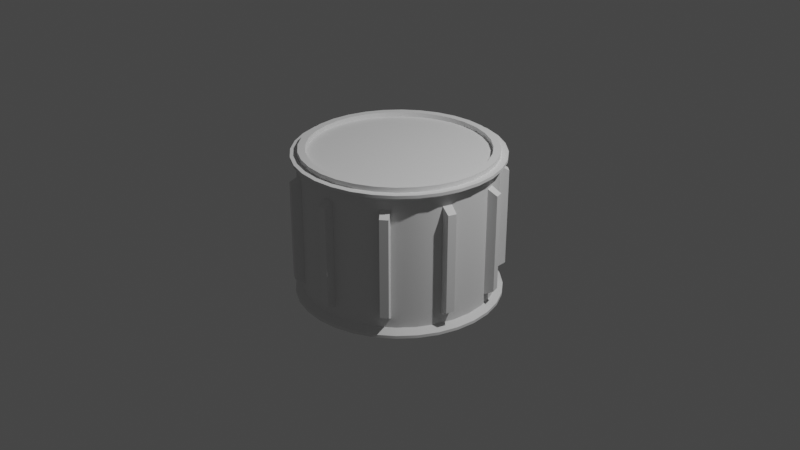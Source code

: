# Source: DDDA.blend  (saved by Blender 3.4.6; exported with 4.5.12 LTS)
import bpy
from mathutils import Matrix  # noqa: F401  (used for matrix-valued properties, if any)

bpy.ops.wm.read_factory_settings(use_empty=True)
scene = bpy.context.scene
scene.name = 'Scene'

# ---- collections
col_collection = bpy.data.collections.new('Collection'); scene.collection.children.link(col_collection)

# ---- node groups
ng_auto_smooth = bpy.data.node_groups.new('Auto Smooth', 'GeometryNodeTree')
_s = ng_auto_smooth.interface.new_socket(name='Geometry', in_out='OUTPUT', socket_type='NodeSocketGeometry')
_s = ng_auto_smooth.interface.new_socket(name='Geometry', in_out='INPUT', socket_type='NodeSocketGeometry')
_s = ng_auto_smooth.interface.new_socket(name='Angle', in_out='INPUT', socket_type='NodeSocketFloat')
_s.subtype = 'ANGLE'
_s.min_value = 0.0
_s.max_value = 3.142
ng_auto_smooth.is_modifier = True
_N = ng_auto_smooth.nodes; _L = ng_auto_smooth.links
n0 = _N.new('NodeGroupOutput'); n0.name = 'Group Output'; n0.location = (480, -100)
n1 = _N.new('NodeGroupInput'); n1.name = 'Group Input'; n1.location = (-420, -300)
n2 = _N.new('NodeGroupInput'); n2.name = 'Group Input.001'; n2.location = (-60, -100)
n3 = _N.new('GeometryNodeSetShadeSmooth'); n3.name = 'Set Shade Smooth'; n3.location = (120, -100)
n3.domain = 'EDGE'
n4 = _N.new('GeometryNodeSetShadeSmooth'); n4.name = 'Set Shade Smooth.001'; n4.location = (300, -100)
n5 = _N.new('GeometryNodeInputMeshEdgeAngle'); n5.name = 'Edge Angle'; n5.location = (-420, -220)
n6 = _N.new('GeometryNodeInputEdgeSmooth'); n6.name = 'Is Edge Smooth'; n6.location = (-60, -160)
n7 = _N.new('GeometryNodeInputShadeSmooth'); n7.name = 'Is Face Smooth'; n7.location = (-240, -340)
n8 = _N.new('FunctionNodeBooleanMath'); n8.name = 'Boolean Math'; n8.location = (-60, -220)
n9 = _N.new('FunctionNodeCompare'); n9.name = 'Compare'; n9.location = (-240, -180)
n9.operation = 'LESS_EQUAL'
_L.new(n5.outputs[0], n9.inputs[0])
_L.new(n4.outputs[0], n0.inputs[0])
_L.new(n1.outputs[1], n9.inputs[1])
_L.new(n9.outputs[0], n8.inputs[0])
_L.new(n7.outputs[0], n8.inputs[1])
_L.new(n2.outputs[0], n3.inputs[0])
_L.new(n6.outputs[0], n3.inputs[1])
_L.new(n3.outputs[0], n4.inputs[0])
_L.new(n8.outputs[0], n3.inputs[2])
n0.is_active_output = True

# ---- world
world_world = bpy.data.worlds.new('World'); scene.world = world_world
world_world.use_nodes = True; world_world.node_tree.nodes.clear()
_N = world_world.node_tree.nodes; _L = world_world.node_tree.links
n0 = _N.new('ShaderNodeOutputWorld'); n0.name = 'World Output'; n0.location = (300, 300)
n1 = _N.new('ShaderNodeBackground'); n1.name = 'Background'; n1.location = (10, 300)
n1.inputs[0].default_value = (0.05088, 0.05088, 0.05088, 1.0)
_L.new(n1.outputs[0], n0.inputs[0])
n0.is_active_output = True
world_world.color = (0.05088, 0.05088, 0.05088)
world_world.use_sun_shadow = False
world_world.sun_shadow_jitter_overblur = 0.0

# ---- cameras
cam_camera = bpy.data.cameras.new('Camera')
cam_camera.clip_end = 100.0
cam_camera.ortho_scale = 7.314

# ---- lights
light_light = bpy.data.lights.new('Light', 'POINT')
light_light.transmission_factor = 0.0
light_light.energy = 1000.0
light_light.shadow_soft_size = 0.1
light_light.shadow_maximum_resolution = 0.006
light_light.use_absolute_resolution = True

# ---- meshes
me_cylinder_006 = bpy.data.meshes.new('Cylinder.006')
me_cylinder_006.from_pydata([(5.642e-10, 0.9246, 0.75), (0.1804, 0.9069, 0.75), (0.3538, 0.8543, 0.75), (0.5137, 0.7688, 0.75), (0.6538, 0.6538, 0.75), (0.7688, 0.5137, 0.75), (0.8543, 0.3538, 0.75), (0.9069, 0.1804, 0.75), (0.9246, 0.0, 0.75), (-0.9246, 0.0, 0.75), (-0.9069, 0.1804, 0.75), (-0.8543, 0.3538, 0.75), (-0.7688, 0.5137, 0.75), (-0.6538, 0.6538, 0.75), (-0.5137, 0.7688, 0.75), (-0.3538, 0.8543, 0.75), (-0.1804, 0.9069, 0.75), (0.3827, 0.9239, 0.75), (0.5556, 0.8315, 0.75), (0.7071, 0.7071, 0.75), (0.8315, 0.5556, 0.75), (1.0, 0.0, 0.75), (-0.9808, 0.1951, 0.75), (-0.8446, 0.5523, 0.7504), (-0.7071, 0.7071, 0.75), (-0.5556, 0.8315, 0.75), (-0.3827, 0.9239, 0.75), (-0.1951, 0.9808, 0.75), (0.06098, 1.003, 0.57), (0.1358, 0.9953, 0.57), (-1.0, 0.0, 0.675), (-0.903, 0.4401, 0.57), (-0.8676, 0.5064, 0.57), (0.7071, 0.7071, 0.8), (0.9808, 0.1951, 0.8), (-1.0, 0.0, 0.8), (-0.3827, 0.9239, 0.8), (0.9069, 0.1804, 0.8), (-0.9246, 0.0, 0.8), (0.1951, 0.9808, 0.8), (0.8315, 0.5556, 0.8), (0.9239, 0.3827, 0.8), (1.0, 0.0, 0.8), (-0.7071, 0.7071, 0.8), (5.642e-10, 0.9246, 0.8), (0.5137, 0.7688, 0.8), (0.8543, 0.3538, 0.8), (0.9246, 0.0, 0.8), (-0.9069, 0.1804, 0.8), (-0.1804, 0.9069, 0.8), (0.0, 1.0, 0.8), (0.3827, 0.9239, 0.8), (0.5556, 0.8315, 0.8), (-0.9808, 0.1951, 0.8), (-0.9239, 0.3827, 0.8), (-0.8315, 0.5556, 0.8), (-0.5556, 0.8315, 0.8), (-0.1951, 0.9808, 0.8), (0.1804, 0.9069, 0.8), (0.3538, 0.8543, 0.8), (0.6538, 0.6538, 0.8), (0.7688, 0.5137, 0.8), (-0.8543, 0.3538, 0.8), (-0.7688, 0.5137, 0.8), (-0.6538, 0.6538, 0.8), (-0.5137, 0.7688, 0.8), (-0.3538, 0.8543, 0.8), (0.1951, 0.9808, 0.75), (0.0, 1.0, 0.75), (0.9239, 0.3827, 0.75), (0.9808, 0.1951, 0.75), (-1.0, 0.0, 0.75), (-0.9284, 0.3954, 0.7504), (1.0, 0.0, 0.675), (-0.9808, 0.1951, 0.675), (0.2097, 1.054, 0.7528), (-4.715e-10, 1.075, 0.7528), (-4.715e-10, 1.075, 0.7222), (0.4114, 0.9932, 0.7528), (0.5972, 0.8938, 0.7528), (0.7601, 0.7601, 0.7528), (0.8938, 0.5972, 0.7528), (0.9932, 0.4114, 0.7528), (1.054, 0.2097, 0.7528), (1.075, 0.0, 0.7528), (-1.075, 0.0, 0.7528), (-1.054, 0.2097, 0.7528), (-0.9792, 0.4164, 0.7524), (-0.8902, 0.5828, 0.7524), (-0.7601, 0.7601, 0.7528), (-0.5972, 0.8938, 0.7528), (-0.4114, 0.9932, 0.7528), (-0.2097, 1.054, 0.7528), (0.2097, 1.054, 0.7222), (0.4114, 0.9932, 0.7222), (0.5972, 0.8938, 0.7222), (0.7601, 0.7601, 0.7222), (0.8938, 0.5972, 0.7222), (0.9932, 0.4114, 0.7222), (1.054, 0.2097, 0.7222), (1.075, 0.0, 0.7222), (-1.075, 0.0, 0.7222), (-1.054, 0.2097, 0.7222), (-0.9932, 0.4114, 0.7222), (-0.8938, 0.5972, 0.7222), (-0.7601, 0.7601, 0.7222), (-0.5972, 0.8938, 0.7222), (-0.4114, 0.9932, 0.7222), (-0.2097, 1.054, 0.7222), (5.642e-10, 0.9246, -0.75), (0.1804, 0.9069, -0.75), (0.3538, 0.8543, -0.75), (0.5137, 0.7688, -0.75), (0.6538, 0.6538, -0.75), (0.7688, 0.5137, -0.75), (0.8543, 0.3538, -0.75), (0.9069, 0.1804, -0.75), (0.9246, 0.0, -0.75), (-0.9246, 0.0, -0.75), (-0.9069, 0.1804, -0.75), (-0.8543, 0.3538, -0.75), (-0.7688, 0.5137, -0.75), (-0.6538, 0.6538, -0.75), (-0.5137, 0.7688, -0.75), (-0.3538, 0.8543, -0.75), (-0.1804, 0.9069, -0.75), (0.3827, 0.9239, -0.75), (0.5556, 0.8315, -0.75), (0.7071, 0.7071, -0.75), (0.8315, 0.5556, -0.75), (1.0, 0.0, -0.75), (-0.9808, 0.1951, -0.75), (-0.8315, 0.5556, -0.75), (-0.7071, 0.7071, -0.75), (-0.5556, 0.8315, -0.75), (-0.3827, 0.9239, -0.75), (-0.1951, 0.9808, -0.75), (0.06098, 1.003, -0.57), (0.9497, 0.3274, -0.57), (-0.903, 0.4401, -0.57), (0.7071, 0.7071, -0.8), (0.9808, 0.1951, -0.8), (-1.0, 0.0, -0.8), (-0.3827, 0.9239, -0.8), (0.9069, 0.1804, -0.8), (-0.9246, 0.0, -0.8), (0.1951, 0.9808, -0.8), (0.8315, 0.5556, -0.8), (0.9239, 0.3827, -0.8), (1.0, 0.0, -0.8), (-0.7071, 0.7071, -0.8), (5.642e-10, 0.9246, -0.8), (0.5137, 0.7688, -0.8), (0.8543, 0.3538, -0.8), (0.9246, 0.0, -0.8), (-0.9069, 0.1804, -0.8), (-0.1804, 0.9069, -0.8), (0.0, 1.0, -0.8), (0.3827, 0.9239, -0.8), (0.5556, 0.8315, -0.8), (-0.9808, 0.1951, -0.8), (-0.9239, 0.3827, -0.8), (-0.8315, 0.5556, -0.8), (-0.5556, 0.8315, -0.8), (-0.1951, 0.9808, -0.8), (0.1804, 0.9069, -0.8), (0.3538, 0.8543, -0.8), (0.6538, 0.6538, -0.8), (0.7688, 0.5137, -0.8), (-0.8543, 0.3538, -0.8), (-0.7688, 0.5137, -0.8), (-0.6538, 0.6538, -0.8), (-0.5137, 0.7688, -0.8), (-0.3538, 0.8543, -0.8), (0.1951, 0.9808, -0.75), (0.0, 1.0, -0.75), (0.9239, 0.3827, -0.75), (0.9808, 0.1951, -0.75), (-1.0, 0.0, -0.75), (-0.9239, 0.3827, -0.75), (1.0, 0.0, -0.675), (-0.9808, 0.1951, -0.675), (0.2097, 1.054, -0.7528), (-4.715e-10, 1.075, -0.7528), (-4.715e-10, 1.075, -0.7222), (0.4114, 0.9932, -0.7528), (0.5972, 0.8938, -0.7528), (0.7601, 0.7601, -0.7528), (0.8938, 0.5972, -0.7528), (0.9932, 0.4114, -0.7528), (1.054, 0.2097, -0.7528), (1.075, 0.0, -0.7528), (-1.075, 0.0, -0.7528), (-1.054, 0.2097, -0.7528), (-0.9932, 0.4114, -0.7528), (-0.8938, 0.5972, -0.7528), (-0.7601, 0.7601, -0.7528), (-0.5972, 0.8938, -0.7528), (-0.4114, 0.9932, -0.7528), (-0.2097, 1.054, -0.7528), (0.2097, 1.054, -0.7222), (0.4114, 0.9932, -0.7222), (0.5972, 0.8938, -0.7222), (0.7601, 0.7601, -0.7222), (0.8938, 0.5972, -0.7222), (0.9932, 0.4114, -0.7222), (1.054, 0.2097, -0.7222), (1.075, 0.0, -0.7222), (-1.075, 0.0, -0.7222), (-1.054, 0.2097, -0.7222), (-0.9932, 0.4114, -0.7222), (-0.8938, 0.5972, -0.7222), (-0.7601, 0.7601, -0.7222), (-0.5972, 0.8938, -0.7222), (-0.4114, 0.9932, -0.7222), (-0.2097, 1.054, -0.7222), (0.1358, 0.9953, -0.57), (0.9715, 0.2554, -0.57), (-1.0, 0.0, -0.675), (-0.8676, 0.5064, -0.57), (0.9239, 0.3827, 0.675), (0.9808, 0.1951, 0.675), (0.9808, 0.1951, -0.675), (0.9239, 0.3827, -0.675), (0.6659, 0.7521, 0.57), (0.8315, 0.5556, 0.675), (0.6659, 0.7521, -0.57), (0.8315, 0.5556, -0.675), (0.3827, 0.9239, 0.675), (0.6078, 0.7998, 0.57), (0.3827, 0.9239, -0.675), (0.6078, 0.7998, -0.57), (0.0, 1.0, 0.675), (0.1951, 0.9808, 0.675), (0.1951, 0.9808, -0.675), (0.0, 1.0, -0.675), (-0.4401, 0.903, 0.57), (-0.1951, 0.9808, 0.675), (-0.4401, 0.903, -0.57), (-0.1951, 0.9808, -0.675), (-0.7071, 0.7071, 0.675), (-0.5064, 0.8676, 0.57), (-0.7071, 0.7071, -0.675), (-0.5064, 0.8676, -0.57), (0.5556, 0.8315, 0.675), (0.7071, 0.7071, 0.675), (0.5556, 0.8315, -0.675), (0.7071, 0.7071, -0.675), (-0.5556, 0.8315, 0.675), (-0.3827, 0.9239, 0.675), (-0.5556, 0.8315, -0.675), (-0.3827, 0.9239, -0.675), (-0.9239, 0.3827, 0.675), (-0.8315, 0.5556, 0.675), (-0.8315, 0.5556, -0.675), (-0.9239, 0.3827, -0.675), (1.049, 0.2832, -0.5225), (1.03, 0.3476, -0.5225), (0.6633, 0.8612, 0.5225), (0.7153, 0.8186, 0.5225), (0.6633, 0.8612, -0.5225), (0.7153, 0.8186, -0.5225), (0.07304, 1.085, 0.5225), (0.14, 1.078, 0.5225), (0.14, 1.078, -0.5225), (0.07304, 1.085, -0.5225), (-0.5418, 0.9424, 0.5225), (-0.4825, 0.9741, 0.5225), (-0.5418, 0.9424, -0.5225), (-0.4825, 0.9741, -0.5225), (-0.9741, 0.4825, 0.5225), (-0.9424, 0.5418, 0.5225), (-0.9424, 0.5418, -0.5225), (-0.9741, 0.4825, -0.5225), (0.9497, 0.3274, 0.57), (0.9715, 0.2554, 0.57), (1.03, 0.3476, 0.5225), (1.049, 0.2832, 0.5225), (0.9384, 0.3348, 0.575), (0.9663, 0.2429, 0.575), (0.9384, 0.3348, -0.575), (0.9663, 0.2429, -0.575), (0.04976, 0.9951, 0.575), (0.1453, 0.9857, 0.575), (0.04976, 0.9951, -0.575), (0.1453, 0.9857, -0.575), (0.5942, 0.7997, 0.575), (0.6685, 0.7388, 0.575), (0.5942, 0.7997, -0.575), (0.6685, 0.7388, -0.575), (-0.5115, 0.855, 0.575), (-0.4268, 0.9003, 0.575), (-0.5115, 0.855, -0.575), (-0.4268, 0.9003, -0.575), (-0.9003, 0.4268, 0.575), (-0.855, 0.5115, 0.575), (-0.9003, 0.4268, -0.575), (-0.855, 0.5115, -0.575), (1.035, 0.3593, 0.5175), (1.061, 0.2766, 0.5175), (1.035, 0.3593, -0.5175), (1.061, 0.2766, -0.5175), (0.6614, 0.874, 0.5175), (0.7282, 0.8192, 0.5175), (0.6614, 0.874, -0.5175), (0.7282, 0.8192, -0.5175), (0.06434, 1.094, 0.5175), (0.1504, 1.086, 0.5175), (0.06434, 1.094, -0.5175), (0.1504, 1.086, -0.5175), (-0.5544, 0.9455, 0.5175), (-0.4782, 0.9862, 0.5175), (-0.5544, 0.9455, -0.5175), (-0.4782, 0.9862, -0.5175), (-0.9862, 0.4782, 0.5175), (-0.9455, 0.5544, 0.5175), (-0.9862, 0.4782, -0.5175), (-0.9455, 0.5544, -0.5175), (0.8806, 0.2671, 0.75), (0.9523, 0.2889, 0.675), (0.9523, 0.2889, 0.75), (1.024, 0.3106, 0.7528), (1.024, 0.3106, 0.7222), (0.9523, 0.2889, 0.8), (0.8806, 0.2671, 0.8), (0.8806, 0.2671, -0.75), (0.9523, 0.2889, -0.75), (1.024, 0.3106, -0.7528), (1.024, 0.3106, -0.7222), (0.9523, 0.2889, -0.8), (0.8806, 0.2671, -0.8), (0.9523, 0.2889, -0.675), (0.9523, 0.2889, 0.575), (0.9523, 0.2889, -0.575), (1.048, 0.3179, 0.5175), (1.048, 0.3179, -0.5175), (0.9606, 0.2914, 0.57), (0.9606, 0.2914, -0.57), (1.04, 0.3154, 0.5225), (1.04, 0.3154, -0.5225), (0.6313, 0.7693, 0.75), (0.5838, 0.7113, 0.75), (0.6787, 0.827, 0.7528), (0.6787, 0.827, 0.7222), (0.6313, 0.7693, 0.675), (0.6313, 0.7693, 0.8), (0.5838, 0.7113, 0.8), (0.6313, 0.7693, -0.75), (0.5838, 0.7113, -0.75), (0.6787, 0.827, -0.7528), (0.6787, 0.827, -0.7222), (0.6313, 0.7693, -0.8), (0.5838, 0.7113, -0.8), (0.6313, 0.7693, -0.675), (0.6313, 0.7693, 0.575), (0.6313, 0.7693, -0.575), (0.6948, 0.8466, 0.5175), (0.6948, 0.8466, -0.5175), (0.6368, 0.776, 0.57), (0.6368, 0.776, -0.57), (0.6893, 0.8399, 0.5225), (0.6893, 0.8399, -0.5225), (0.09019, 0.9158, 0.75), (0.09755, 0.9904, 0.675), (0.09755, 0.9904, 0.75), (0.1049, 1.065, 0.7528), (0.1049, 1.065, 0.7222), (0.09755, 0.9904, 0.8), (0.09019, 0.9158, 0.8), (0.09019, 0.9158, -0.75), (0.09755, 0.9904, -0.75), (0.1049, 1.065, -0.7528), (0.1049, 1.065, -0.7222), (0.09755, 0.9904, -0.8), (0.09019, 0.9158, -0.8), (0.09755, 0.9904, -0.675), (0.09755, 0.9904, 0.575), (0.09755, 0.9904, -0.575), (0.1073, 1.09, 0.5175), (0.1073, 1.09, -0.5175), (0.09839, 0.999, 0.57), (0.09839, 0.999, -0.57), (0.1065, 1.081, 0.5225), (0.1065, 1.081, -0.5225), (-0.4691, 0.8777, 0.75), (-0.4338, 0.8115, 0.75), (-0.4338, 0.8115, 0.8), (-0.4691, 0.8777, 0.675), (-0.5043, 0.9435, 0.7528), (-0.5043, 0.9435, 0.7222), (-0.4691, 0.8777, 0.8), (-0.4691, 0.8777, -0.75), (-0.4338, 0.8115, -0.75), (-0.4338, 0.8115, -0.8), (-0.5043, 0.9435, -0.7528), (-0.5043, 0.9435, -0.7222), (-0.4691, 0.8777, -0.8), (-0.4691, 0.8777, -0.675), (-0.4691, 0.8777, 0.575), (-0.4691, 0.8777, -0.575), (-0.5163, 0.9659, 0.5175), (-0.5163, 0.9659, -0.5175), (-0.4732, 0.8853, 0.57), (-0.4732, 0.8853, -0.57), (-0.5122, 0.9582, 0.5225), (-0.5122, 0.9582, -0.5225), (-0.8115, 0.4338, 0.75), (-0.8777, 0.4691, 0.675), (-0.8777, 0.4691, 0.8), (-0.8115, 0.4338, 0.8), (-0.9347, 0.4996, 0.7524), (-0.9435, 0.5043, 0.7222), (-0.8865, 0.4738, 0.7504), (-0.8115, 0.4338, -0.75), (-0.8777, 0.4691, -0.8), (-0.8115, 0.4338, -0.8), (-0.9435, 0.5043, -0.7528), (-0.9435, 0.5043, -0.7222), (-0.8777, 0.4691, -0.75), (-0.8777, 0.4691, -0.675), (-0.8777, 0.4691, 0.575), (-0.8777, 0.4691, -0.575), (-0.9659, 0.5163, 0.5175), (-0.9659, 0.5163, -0.5175), (-0.8853, 0.4732, 0.57), (-0.8853, 0.4732, -0.57), (-0.9582, 0.5122, 0.5225), (-0.9582, 0.5122, -0.5225), (1.013, 0.2597, 0.5462), (0.9869, 0.3471, 0.5462), (0.9869, 0.3471, -0.5462), (1.013, 0.2597, -0.5462), (1.011, 0.2693, 0.5462), (0.9898, 0.3375, 0.5462), (0.9898, 0.3375, -0.5462), (1.011, 0.2693, -0.5462), (1.0, 0.3034, 0.5462), (1.0, 0.3034, -0.5462), (0.6278, 0.8369, 0.5462), (0.6278, 0.8369, -0.5462), (0.6983, 0.779, 0.5462), (0.6983, 0.779, -0.5462), (0.6355, 0.8305, 0.5462), (0.6355, 0.8305, -0.5462), (0.6906, 0.7853, 0.5462), (0.6906, 0.7853, -0.5462), (0.6631, 0.8079, -0.5462), (0.6631, 0.8079, 0.5462), (0.05705, 1.045, 0.5462), (0.05705, 1.045, -0.5462), (0.1478, 1.036, -0.5462), (0.1478, 1.036, 0.5462), (0.06701, 1.044, 0.5462), (0.06701, 1.044, -0.5462), (0.1379, 1.037, -0.5462), (0.1379, 1.037, 0.5462), (0.1024, 1.04, 0.5462), (0.1024, 1.04, -0.5462), (-0.4525, 0.9433, -0.5462), (-0.4525, 0.9433, 0.5462), (-0.5329, 0.9003, 0.5462), (-0.5329, 0.9003, -0.5462), (-0.4613, 0.9386, -0.5462), (-0.4613, 0.9386, 0.5462), (-0.5241, 0.905, 0.5462), (-0.5241, 0.905, -0.5462), (-0.4927, 0.9218, 0.5462), (-0.4927, 0.9218, -0.5462), (-0.9003, 0.5329, -0.5462), (-0.9003, 0.5329, 0.5462), (-0.9433, 0.4525, -0.5462), (-0.9433, 0.4525, 0.5462), (-0.905, 0.5241, -0.5462), (-0.905, 0.5241, 0.5462), (-0.9386, 0.4613, -0.5462), (-0.9386, 0.4613, 0.5462), (-0.9218, 0.4927, 0.5462), (-0.9218, 0.4927, -0.5462), (-2.357e-10, 1.038, 0.7514), (0.2024, 1.018, 0.7514), (-0.9547, 0.4063, 0.7514), (-1.038, 0.0, 0.7514), (0.9585, 0.397, 0.7514), (1.018, 0.2024, 0.7514), (-0.397, 0.9585, 0.7514), (0.5764, 0.8626, 0.7514), (-0.5764, 0.8626, 0.7514), (0.397, 0.9585, 0.7514), (-0.7336, 0.7336, 0.7514), (-0.8682, 0.5681, 0.7514), (-1.018, 0.2024, 0.7514), (0.7336, 0.7336, 0.7514), (-0.2024, 1.018, 0.7514), (0.8626, 0.5764, 0.7514), (1.038, 0.0, 0.7514), (0.988, 0.2997, 0.7514), (0.655, 0.7981, 0.7514), (0.1012, 1.028, 0.7514), (-0.4867, 0.9106, 0.7514), (-0.9106, 0.4867, 0.7514), (-0.9585, 0.397, 0.7514), (-0.9932, 0.4114, 0.7528), (-0.9435, 0.5043, 0.7528), (-0.8777, 0.4691, 0.75), (-0.9239, 0.3827, 0.75), (-0.8626, 0.5764, 0.7514), (-0.8938, 0.5972, 0.7528), (-0.8315, 0.5556, 0.75)], [], [(21, 70, 34, 42), (320, 69, 41, 323), (69, 20, 40, 41), (68, 27, 57, 50), (20, 19, 33, 40), (27, 26, 36, 57), (340, 18, 52, 345), (384, 25, 56, 390), (18, 17, 51, 52), (25, 24, 43, 56), (17, 67, 39, 51), (24, 507, 55, 43), (503, 504, 54, 408), (9, 10, 48, 38), (10, 11, 62, 48), (406, 12, 63, 409), (362, 1, 58, 368), (12, 13, 64, 63), (1, 2, 59, 58), (13, 14, 65, 64), (2, 3, 45, 59), (385, 15, 66, 386), (341, 4, 60, 346), (15, 16, 49, 66), (4, 5, 61, 60), (16, 0, 44, 49), (5, 6, 46, 61), (318, 7, 37, 324), (7, 8, 47, 37), (22, 71, 35, 53), (504, 22, 53, 54), (364, 68, 50, 367), (368, 58, 39, 367), (58, 59, 51, 39), (59, 45, 52, 51), (346, 60, 33, 345), (60, 61, 40, 33), (61, 46, 41, 40), (324, 37, 34, 323), (37, 47, 42, 34), (38, 48, 53, 35), (48, 62, 54, 53), (409, 63, 55, 408), (63, 64, 43, 55), (64, 65, 56, 43), (386, 66, 36, 390), (66, 49, 57, 36), (49, 44, 50, 57), (484, 492, 92, 91), (496, 491, 80, 342), (498, 484, 91, 388), (487, 485, 79, 78), (488, 486, 90, 89), (479, 487, 78, 75), (505, 488, 89, 506), (499, 489, 88, 410), (497, 479, 75, 365), (490, 500, 501, 86), (481, 490, 86, 85), (74, 30, 101, 102), (252, 74, 102, 103), (366, 365, 75, 93), (93, 75, 78, 94), (94, 78, 79, 95), (343, 342, 80, 96), (96, 80, 81, 97), (97, 81, 82, 98), (322, 321, 83, 99), (99, 83, 84, 100), (101, 85, 86, 102), (102, 86, 501, 103), (411, 502, 506, 104), (104, 506, 89, 105), (105, 89, 90, 106), (389, 388, 91, 107), (107, 91, 92, 108), (108, 92, 76, 77), (491, 493, 81, 80), (492, 478, 76, 92), (493, 482, 82, 81), (495, 483, 83, 321), (483, 494, 84, 83), (73, 221, 99, 100), (319, 220, 98, 322), (220, 225, 97, 98), (232, 237, 108, 77), (225, 245, 96, 97), (237, 249, 107, 108), (344, 244, 95, 343), (387, 248, 106, 389), (244, 228, 94, 95), (248, 240, 105, 106), (228, 233, 93, 94), (240, 253, 104, 105), (363, 232, 77, 366), (407, 252, 103, 411), (130, 149, 141, 177), (326, 329, 148, 176), (176, 148, 147, 129), (175, 157, 164, 136), (129, 147, 140, 128), (136, 164, 143, 135), (347, 351, 159, 127), (391, 396, 163, 134), (127, 159, 158, 126), (134, 163, 150, 133), (126, 158, 146, 174), (133, 150, 162, 132), (418, 414, 161, 179), (118, 145, 155, 119), (119, 155, 169, 120), (413, 415, 170, 121), (369, 374, 165, 110), (121, 170, 171, 122), (110, 165, 166, 111), (122, 171, 172, 123), (111, 166, 152, 112), (392, 393, 173, 124), (348, 352, 167, 113), (124, 173, 156, 125), (113, 167, 168, 114), (125, 156, 151, 109), (114, 168, 153, 115), (325, 330, 144, 116), (116, 144, 154, 117), (131, 160, 142, 178), (179, 161, 160, 131), (370, 373, 157, 175), (374, 373, 146, 165), (165, 146, 158, 166), (166, 158, 159, 152), (352, 351, 140, 167), (167, 140, 147, 168), (168, 147, 148, 153), (330, 329, 141, 144), (144, 141, 149, 154), (145, 142, 160, 155), (155, 160, 161, 169), (415, 414, 162, 170), (170, 162, 150, 171), (171, 150, 163, 172), (393, 396, 143, 173), (173, 143, 164, 156), (156, 164, 157, 151), (135, 198, 199, 136), (347, 349, 187, 128), (391, 394, 198, 135), (126, 185, 186, 127), (133, 196, 197, 134), (174, 182, 185, 126), (132, 195, 196, 133), (418, 416, 195, 132), (370, 371, 182, 174), (131, 193, 194, 179), (178, 192, 193, 131), (181, 209, 208, 218), (255, 210, 209, 181), (372, 200, 182, 371), (200, 201, 185, 182), (201, 202, 186, 185), (350, 203, 187, 349), (203, 204, 188, 187), (204, 205, 189, 188), (328, 206, 190, 327), (206, 207, 191, 190), (208, 209, 193, 192), (209, 210, 194, 193), (417, 211, 195, 416), (211, 212, 196, 195), (212, 213, 197, 196), (395, 214, 198, 394), (214, 215, 199, 198), (215, 184, 183, 199), (128, 187, 188, 129), (136, 199, 183, 175), (129, 188, 189, 176), (326, 327, 190, 177), (177, 190, 191, 130), (180, 207, 206, 222), (331, 328, 205, 223), (223, 205, 204, 227), (235, 184, 215, 239), (227, 204, 203, 247), (239, 215, 214, 251), (353, 350, 202, 246), (397, 395, 213, 250), (246, 202, 201, 230), (250, 213, 212, 242), (230, 201, 200, 234), (242, 212, 211, 254), (375, 372, 184, 235), (419, 417, 210, 255), (459, 458, 313, 311), (221, 73, 180, 222), (237, 232, 235, 239), (225, 220, 223, 227), (253, 240, 242, 254), (74, 252, 255, 181), (449, 448, 306, 308), (439, 438, 302, 304), (30, 74, 181, 218), (233, 228, 230, 234), (469, 468, 317, 315), (110, 111, 112, 348, 113, 114, 115, 325, 116, 117, 118, 119, 120, 413, 121, 122, 123, 392, 124, 125, 109, 369), (1, 362, 0, 16, 15, 385, 14, 13, 12, 406, 11, 10, 9, 8, 7, 318, 6, 5, 4, 341, 3, 2), (332, 278, 220, 319), (281, 279, 221, 222), (333, 281, 222, 331), (278, 280, 223, 220), (245, 225, 227, 247), (228, 244, 246, 230), (376, 282, 232, 363), (285, 283, 233, 234), (377, 285, 234, 375), (282, 284, 235, 232), (249, 237, 239, 251), (240, 248, 250, 242), (354, 286, 244, 344), (355, 289, 247, 353), (286, 288, 246, 244), (289, 287, 245, 247), (398, 290, 248, 387), (290, 292, 250, 248), (399, 293, 251, 397), (293, 291, 249, 251), (420, 294, 252, 407), (297, 295, 253, 254), (421, 297, 254, 419), (294, 296, 255, 252), (334, 299, 301, 335), (430, 429, 298, 300), (428, 431, 301, 299), (437, 434, 257, 339), (356, 303, 305, 357), (447, 444, 259, 360), (440, 441, 305, 303), (446, 443, 260, 361), (378, 307, 309, 379), (451, 450, 309, 307), (457, 453, 265, 383), (456, 455, 263, 382), (400, 311, 313, 401), (461, 460, 310, 312), (467, 465, 268, 405), (466, 463, 267, 404), (422, 315, 317, 423), (477, 474, 273, 427), (476, 473, 271, 426), (470, 471, 314, 316), (436, 336, 275, 432), (336, 274, 278, 332), (337, 217, 281, 333), (380, 28, 282, 376), (381, 216, 285, 377), (358, 229, 286, 354), (359, 226, 289, 355), (402, 241, 290, 398), (403, 238, 293, 399), (424, 31, 294, 420), (425, 219, 297, 421), (338, 277, 299, 334), (339, 257, 300, 335), (432, 275, 279, 428), (433, 276, 298, 429), (434, 138, 280, 430), (435, 256, 301, 431), (360, 259, 303, 356), (361, 260, 304, 357), (442, 258, 302, 438), (443, 231, 288, 439), (444, 224, 287, 440), (445, 261, 305, 441), (382, 263, 307, 378), (383, 265, 308, 379), (452, 262, 306, 448), (453, 137, 284, 449), (454, 264, 309, 450), (455, 29, 283, 451), (404, 267, 311, 400), (405, 268, 312, 401), (462, 269, 313, 458), (463, 236, 291, 459), (464, 266, 310, 460), (465, 243, 292, 461), (426, 271, 315, 422), (427, 273, 316, 423), (472, 272, 317, 468), (473, 32, 295, 469), (474, 139, 296, 470), (475, 270, 314, 471), (256, 339, 335, 301), (276, 338, 334, 298), (138, 337, 333, 280), (275, 336, 332, 279), (433, 274, 336, 436), (435, 437, 339, 256), (298, 334, 335, 300), (280, 333, 331, 223), (279, 332, 319, 221), (222, 206, 328, 331), (176, 189, 327, 326), (205, 328, 327, 189), (153, 148, 329, 330), (115, 153, 330, 325), (177, 141, 329, 326), (221, 319, 322, 99), (482, 495, 321, 82), (98, 82, 321, 322), (46, 324, 323, 41), (6, 318, 324, 46), (70, 320, 323, 34), (261, 361, 357, 305), (258, 360, 356, 302), (231, 359, 355, 288), (224, 358, 354, 287), (445, 446, 361, 261), (442, 447, 360, 258), (302, 356, 357, 304), (288, 355, 353, 246), (287, 354, 344, 245), (247, 203, 350, 353), (202, 350, 349, 186), (127, 186, 349, 347), (152, 159, 351, 352), (112, 152, 352, 348), (128, 140, 351, 347), (245, 344, 343, 96), (95, 79, 342, 343), (485, 496, 342, 79), (45, 346, 345, 52), (3, 341, 346, 45), (19, 340, 345, 33), (264, 383, 379, 309), (262, 382, 378, 306), (137, 381, 377, 284), (29, 380, 376, 283), (452, 456, 382, 262), (454, 457, 383, 264), (306, 378, 379, 308), (284, 377, 375, 235), (283, 376, 363, 233), (234, 200, 372, 375), (184, 372, 371, 183), (175, 183, 371, 370), (151, 157, 373, 374), (174, 146, 373, 370), (109, 151, 374, 369), (233, 363, 366, 93), (77, 76, 365, 366), (478, 497, 365, 76), (44, 368, 367, 50), (67, 364, 367, 39), (0, 362, 368, 44), (269, 405, 401, 313), (266, 404, 400, 310), (243, 403, 399, 292), (236, 402, 398, 291), (464, 466, 404, 266), (462, 467, 405, 269), (310, 400, 401, 312), (292, 399, 397, 250), (291, 398, 387, 249), (251, 214, 395, 397), (213, 395, 394, 197), (134, 197, 394, 391), (172, 163, 396, 393), (123, 172, 393, 392), (135, 143, 396, 391), (249, 387, 389, 107), (106, 90, 388, 389), (486, 498, 388, 90), (65, 386, 390, 56), (14, 385, 386, 65), (26, 384, 390, 36), (272, 427, 423, 317), (270, 426, 422, 314), (139, 425, 421, 296), (32, 424, 420, 295), (475, 476, 426, 270), (472, 477, 427, 272), (314, 422, 423, 316), (296, 421, 419, 255), (295, 420, 407, 253), (254, 211, 417, 419), (210, 417, 416, 194), (179, 194, 416, 418), (169, 161, 414, 415), (120, 169, 415, 413), (132, 162, 414, 418), (253, 407, 411, 104), (103, 501, 502, 411), (480, 499, 410, 87), (62, 409, 408, 54), (11, 406, 409, 62), (507, 503, 408, 55), (217, 337, 437, 435), (276, 433, 436, 338), (217, 435, 431, 281), (257, 434, 430, 300), (274, 433, 429, 278), (277, 432, 428, 299), (338, 436, 432, 277), (337, 138, 434, 437), (279, 281, 431, 428), (280, 278, 429, 430), (229, 358, 447, 442), (226, 359, 446, 445), (226, 445, 441, 289), (259, 444, 440, 303), (260, 443, 439, 304), (229, 442, 438, 286), (359, 231, 443, 446), (287, 289, 441, 440), (358, 224, 444, 447), (288, 286, 438, 439), (216, 381, 457, 454), (28, 380, 456, 452), (263, 455, 451, 307), (216, 454, 450, 285), (265, 453, 449, 308), (28, 452, 448, 282), (380, 29, 455, 456), (381, 137, 453, 457), (283, 285, 450, 451), (284, 282, 448, 449), (238, 403, 467, 462), (241, 402, 466, 464), (268, 465, 461, 312), (241, 464, 460, 290), (267, 463, 459, 311), (238, 462, 458, 293), (402, 236, 463, 466), (403, 243, 465, 467), (292, 290, 460, 461), (291, 293, 458, 459), (219, 425, 477, 472), (31, 424, 476, 475), (31, 475, 471, 294), (273, 474, 470, 316), (271, 473, 469, 315), (219, 472, 468, 297), (296, 294, 471, 470), (424, 32, 473, 476), (425, 139, 474, 477), (295, 297, 468, 469), (72, 412, 499, 480), (25, 384, 498, 486), (68, 364, 497, 478), (18, 340, 496, 485), (69, 320, 495, 482), (70, 21, 494, 483), (320, 70, 483, 495), (20, 69, 482, 493), (27, 68, 478, 492), (19, 20, 493, 491), (71, 22, 490, 481), (22, 504, 500, 490), (364, 67, 479, 497), (412, 23, 489, 499), (507, 24, 488, 505), (67, 17, 487, 479), (24, 25, 486, 488), (17, 18, 485, 487), (384, 26, 484, 498), (340, 19, 491, 496), (26, 27, 492, 484), (480, 87, 501, 500), (87, 410, 502, 501), (412, 72, 504, 503), (88, 489, 505, 506), (410, 88, 506, 502), (23, 412, 503, 507), (72, 480, 500, 504), (489, 23, 507, 505)])
me_cylinder_006.polygons.foreach_set('use_smooth', [True] * 474)
_uv = me_cylinder_006.uv_layers.new(name='UVMap')
_uv.uv.foreach_set('vector', [0.75, 1.0, 0.7812, 1.0, 0.7812, 1.0, 0.75, 1.0, 0.7969, 1.0, 0.8125, 1.0, 0.8125, 1.0, 0.7969, 1.0, 0.8125, 1.0, 0.8438, 1.0, 0.8438, 1.0, 0.8125, 1.0, 0.0, 1.0, 0.03125, 1.0, 0.03125, 1.0, 0.0, 1.0, 0.8438, 1.0, 0.875, 1.0, 0.875, 1.0, 0.8438, 1.0, 0.03125, 1.0, 0.0625, 1.0, 0.0625, 1.0, 0.03125, 1.0, 0.8906, 1.0, 0.9062, 1.0, 0.9062, 1.0, 0.8906, 1.0, 0.07812, 1.0, 0.09375, 1.0, 0.09375, 1.0, 0.07812, 1.0, 0.9062, 1.0, 0.9375, 1.0, 0.9375, 1.0, 0.9062, 1.0, 0.09375, 1.0, 0.125, 1.0, 0.125, 1.0, 0.09375, 1.0, 0.9375, 1.0, 0.9688, 1.0, 0.9688, 1.0, 0.9375, 1.0, 0.125, 1.0, 0.1562, 1.0, 0.1562, 1.0, 0.125, 1.0, 0.1719, 1.0, 0.1875, 1.0, 0.1875, 1.0, 0.1719, 1.0, 0.02809, 0.25, 0.03235, 0.2933, 0.03235, 0.2933, 0.02809, 0.25, 0.03235, 0.2933, 0.04498, 0.3349, 0.04498, 0.3349, 0.03235, 0.2933, 0.05523, 0.3541, 0.06549, 0.3733, 0.06549, 0.3733, 0.05523, 0.3541, 0.2716, 0.4698, 0.2933, 0.4676, 0.2933, 0.4676, 0.2716, 0.4698, 0.06549, 0.3733, 0.09308, 0.4069, 0.09308, 0.4069, 0.06549, 0.3733, 0.2933, 0.4676, 0.3349, 0.455, 0.3349, 0.455, 0.2933, 0.4676, 0.09308, 0.4069, 0.1267, 0.4345, 0.1267, 0.4345, 0.09308, 0.4069, 0.3349, 0.455, 0.3733, 0.4345, 0.3733, 0.4345, 0.3349, 0.455, 0.1459, 0.4448, 0.1651, 0.455, 0.1651, 0.455, 0.1459, 0.4448, 0.3901, 0.4207, 0.4069, 0.4069, 0.4069, 0.4069, 0.3901, 0.4207, 0.1651, 0.455, 0.2067, 0.4676, 0.2067, 0.4676, 0.1651, 0.455, 0.4069, 0.4069, 0.4345, 0.3733, 0.4345, 0.3733, 0.4069, 0.4069, 0.2067, 0.4676, 0.25, 0.4719, 0.25, 0.4719, 0.2067, 0.4676, 0.4345, 0.3733, 0.455, 0.3349, 0.455, 0.3349, 0.4345, 0.3733, 0.4613, 0.3141, 0.4676, 0.2933, 0.4676, 0.2933, 0.4613, 0.3141, 0.4676, 0.2933, 0.4719, 0.25, 0.4719, 0.25, 0.4676, 0.2933, 0.2188, 1.0, 0.25, 1.0, 0.25, 1.0, 0.2188, 1.0, 0.1875, 1.0, 0.2188, 1.0, 0.2188, 1.0, 0.1875, 1.0, 0.9844, 1.0, 1.0, 1.0, 1.0, 1.0, 0.9844, 1.0, 0.2716, 0.4698, 0.2933, 0.4676, 0.2968, 0.4854, 0.2734, 0.4877, 0.2933, 0.4676, 0.3349, 0.455, 0.3418, 0.4717, 0.2968, 0.4854, 0.3349, 0.455, 0.3733, 0.4345, 0.3833, 0.4496, 0.3418, 0.4717, 0.3901, 0.4207, 0.4069, 0.4069, 0.4197, 0.4197, 0.4015, 0.4346, 0.4069, 0.4069, 0.4345, 0.3733, 0.4496, 0.3833, 0.4197, 0.4197, 0.4345, 0.3733, 0.455, 0.3349, 0.4717, 0.3418, 0.4496, 0.3833, 0.4613, 0.3141, 0.4676, 0.2933, 0.4854, 0.2968, 0.4786, 0.3193, 0.4676, 0.2933, 0.4719, 0.25, 0.49, 0.25, 0.4854, 0.2968, 0.02809, 0.25, 0.03235, 0.2933, 0.01461, 0.2968, 0.01, 0.25, 0.03235, 0.2933, 0.04498, 0.3349, 0.02827, 0.3418, 0.01461, 0.2968, 0.05523, 0.3541, 0.06549, 0.3733, 0.05045, 0.3833, 0.03936, 0.3626, 0.06549, 0.3733, 0.09308, 0.4069, 0.08029, 0.4197, 0.05045, 0.3833, 0.09308, 0.4069, 0.1267, 0.4345, 0.1167, 0.4496, 0.08029, 0.4197, 0.1459, 0.4448, 0.1651, 0.455, 0.1582, 0.4717, 0.1374, 0.4606, 0.1651, 0.455, 0.2067, 0.4676, 0.2032, 0.4854, 0.1582, 0.4717, 0.2067, 0.4676, 0.25, 0.4719, 0.25, 0.49, 0.2032, 0.4854, 0.0625, 1.0, 0.03125, 1.0, 0.03125, 1.0, 0.0625, 1.0, 0.8906, 1.0, 0.875, 1.0, 0.875, 1.0, 0.8906, 1.0, 0.07812, 1.0, 0.0625, 1.0, 0.0625, 1.0, 0.07812, 1.0, 0.9375, 1.0, 0.9062, 1.0, 0.9062, 1.0, 0.9375, 1.0, 0.125, 1.0, 0.09375, 1.0, 0.09375, 1.0, 0.125, 1.0, 0.9687, 1.0, 0.9375, 1.0, 0.9375, 1.0, 0.9688, 1.0, 0.1562, 1.0, 0.125, 1.0, 0.125, 1.0, 0.1562, 1.0, 0.1719, 1.0, 0.1578, 1.0, 0.1578, 1.0, 0.1719, 1.0, 0.9844, 1.0, 0.9687, 1.0, 0.9688, 1.0, 0.9844, 1.0, 0.2188, 1.0, 0.1875, 1.0, 0.1875, 1.0, 0.2188, 1.0, 0.25, 1.0, 0.2188, 1.0, 0.2188, 1.0, 0.25, 1.0, 0.2188, 0.975, 0.25, 0.975, 0.25, 0.975, 0.2188, 0.975, 0.1875, 0.975, 0.2188, 0.975, 0.2188, 0.975, 0.1875, 0.975, 0.9844, 0.975, 0.9844, 1.0, 0.9688, 1.0, 0.9688, 0.975, 0.9688, 0.975, 0.9688, 1.0, 0.9375, 1.0, 0.9375, 0.975, 0.9375, 0.975, 0.9375, 1.0, 0.9062, 1.0, 0.9062, 0.975, 0.8906, 0.975, 0.8906, 1.0, 0.875, 1.0, 0.875, 0.975, 0.875, 0.975, 0.875, 1.0, 0.8438, 1.0, 0.8438, 0.975, 0.8438, 0.975, 0.8438, 1.0, 0.8125, 1.0, 0.8125, 0.975, 0.7969, 0.975, 0.7969, 1.0, 0.7812, 1.0, 0.7812, 0.975, 0.7812, 0.975, 0.7812, 1.0, 0.75, 1.0, 0.75, 0.975, 0.25, 0.975, 0.25, 1.0, 0.2188, 1.0, 0.2188, 0.975, 0.2188, 0.975, 0.2188, 1.0, 0.1875, 1.0, 0.1875, 0.975, 0.1719, 0.975, 0.1719, 1.0, 0.1562, 1.0, 0.1562, 0.975, 0.1562, 0.975, 0.1562, 1.0, 0.125, 1.0, 0.125, 0.975, 0.125, 0.975, 0.125, 1.0, 0.09375, 1.0, 0.09375, 0.975, 0.07812, 0.975, 0.07812, 1.0, 0.0625, 1.0, 0.0625, 0.975, 0.0625, 0.975, 0.0625, 1.0, 0.03125, 1.0, 0.03125, 0.975, 0.03125, 0.975, 0.03125, 1.0, 0.0, 1.0, 0.0, 0.975, 0.875, 1.0, 0.8438, 1.0, 0.8438, 1.0, 0.875, 1.0, 0.03125, 1.0, 0.0, 1.0, 0.0, 1.0, 0.03125, 1.0, 0.8438, 1.0, 0.8125, 1.0, 0.8125, 1.0, 0.8438, 1.0, 0.7969, 1.0, 0.7812, 1.0, 0.7812, 1.0, 0.7969, 1.0, 0.7812, 1.0, 0.75, 1.0, 0.75, 1.0, 0.7812, 1.0, 0.75, 0.975, 0.7812, 0.975, 0.7812, 0.975, 0.75, 0.975, 0.7969, 0.975, 0.8125, 0.975, 0.8125, 0.975, 0.7969, 0.975, 0.8125, 0.975, 0.8438, 0.975, 0.8438, 0.975, 0.8125, 0.975, 0.0, 0.975, 0.03125, 0.975, 0.03125, 0.975, 0.0, 0.975, 0.8438, 0.975, 0.875, 0.975, 0.875, 0.975, 0.8438, 0.975, 0.03125, 0.975, 0.0625, 0.975, 0.0625, 0.975, 0.03125, 0.975, 0.8906, 0.975, 0.9062, 0.975, 0.9062, 0.975, 0.8906, 0.975, 0.07813, 0.975, 0.09375, 0.975, 0.09375, 0.975, 0.07812, 0.975, 0.9062, 0.975, 0.9375, 0.975, 0.9375, 0.975, 0.9062, 0.975, 0.09375, 0.975, 0.125, 0.975, 0.125, 0.975, 0.09375, 0.975, 0.9375, 0.975, 0.9688, 0.975, 0.9688, 0.975, 0.9375, 0.975, 0.125, 0.975, 0.1562, 0.975, 0.1562, 0.975, 0.125, 0.975, 0.9844, 0.975, 1.0, 0.975, 1.0, 0.975, 0.9844, 0.975, 0.1719, 0.975, 0.1875, 0.975, 0.1875, 0.975, 0.1719, 0.975, 0.75, 1.0, 0.75, 1.0, 0.7812, 1.0, 0.7812, 1.0, 0.7969, 1.0, 0.7969, 1.0, 0.8125, 1.0, 0.8125, 1.0, 0.8125, 1.0, 0.8125, 1.0, 0.8438, 1.0, 0.8438, 1.0, 0.0, 1.0, 0.0, 1.0, 0.03125, 1.0, 0.03125, 1.0, 0.8438, 1.0, 0.8438, 1.0, 0.875, 1.0, 0.875, 1.0, 0.03125, 1.0, 0.03125, 1.0, 0.0625, 1.0, 0.0625, 1.0, 0.8906, 1.0, 0.8906, 1.0, 0.9062, 1.0, 0.9062, 1.0, 0.07812, 1.0, 0.07812, 1.0, 0.09375, 1.0, 0.09375, 1.0, 0.9062, 1.0, 0.9062, 1.0, 0.9375, 1.0, 0.9375, 1.0, 0.09375, 1.0, 0.09375, 1.0, 0.125, 1.0, 0.125, 1.0, 0.9375, 1.0, 0.9375, 1.0, 0.9688, 1.0, 0.9688, 1.0, 0.125, 1.0, 0.125, 1.0, 0.1562, 1.0, 0.1562, 1.0, 0.1719, 1.0, 0.1719, 1.0, 0.1875, 1.0, 0.1875, 1.0, 0.02809, 0.25, 0.02809, 0.25, 0.03235, 0.2933, 0.03235, 0.2933, 0.03235, 0.2933, 0.03235, 0.2933, 0.04498, 0.3349, 0.04498, 0.3349, 0.05523, 0.3541, 0.05523, 0.3541, 0.06549, 0.3733, 0.06549, 0.3733, 0.2716, 0.4698, 0.2716, 0.4698, 0.2933, 0.4676, 0.2933, 0.4676, 0.06549, 0.3733, 0.06549, 0.3733, 0.09308, 0.4069, 0.09308, 0.4069, 0.2933, 0.4676, 0.2933, 0.4676, 0.3349, 0.455, 0.3349, 0.455, 0.09308, 0.4069, 0.09308, 0.4069, 0.1267, 0.4345, 0.1267, 0.4345, 0.3349, 0.455, 0.3349, 0.455, 0.3733, 0.4345, 0.3733, 0.4345, 0.1459, 0.4448, 0.1459, 0.4448, 0.1651, 0.455, 0.1651, 0.455, 0.3901, 0.4207, 0.3901, 0.4207, 0.4069, 0.4069, 0.4069, 0.4069, 0.1651, 0.455, 0.1651, 0.455, 0.2067, 0.4676, 0.2067, 0.4676, 0.4069, 0.4069, 0.4069, 0.4069, 0.4345, 0.3733, 0.4345, 0.3733, 0.2067, 0.4676, 0.2067, 0.4676, 0.25, 0.4719, 0.25, 0.4719, 0.4345, 0.3733, 0.4345, 0.3733, 0.455, 0.3349, 0.455, 0.3349, 0.4613, 0.3141, 0.4613, 0.3141, 0.4676, 0.2933, 0.4676, 0.2933, 0.4676, 0.2933, 0.4676, 0.2933, 0.4719, 0.25, 0.4719, 0.25, 0.2188, 1.0, 0.2188, 1.0, 0.25, 1.0, 0.25, 1.0, 0.1875, 1.0, 0.1875, 1.0, 0.2188, 1.0, 0.2188, 1.0, 0.9844, 1.0, 0.9844, 1.0, 1.0, 1.0, 1.0, 1.0, 0.2716, 0.4698, 0.2734, 0.4877, 0.2968, 0.4854, 0.2933, 0.4676, 0.2933, 0.4676, 0.2968, 0.4854, 0.3418, 0.4717, 0.3349, 0.455, 0.3349, 0.455, 0.3418, 0.4717, 0.3833, 0.4496, 0.3733, 0.4345, 0.3901, 0.4207, 0.4015, 0.4346, 0.4197, 0.4197, 0.4069, 0.4069, 0.4069, 0.4069, 0.4197, 0.4197, 0.4496, 0.3833, 0.4345, 0.3733, 0.4345, 0.3733, 0.4496, 0.3833, 0.4717, 0.3418, 0.455, 0.3349, 0.4613, 0.3141, 0.4786, 0.3193, 0.4854, 0.2968, 0.4676, 0.2933, 0.4676, 0.2933, 0.4854, 0.2968, 0.49, 0.25, 0.4719, 0.25, 0.02809, 0.25, 0.01, 0.25, 0.01461, 0.2968, 0.03235, 0.2933, 0.03235, 0.2933, 0.01461, 0.2968, 0.02827, 0.3418, 0.04498, 0.3349, 0.05523, 0.3541, 0.03936, 0.3626, 0.05045, 0.3833, 0.06549, 0.3733, 0.06549, 0.3733, 0.05045, 0.3833, 0.08029, 0.4197, 0.09308, 0.4069, 0.09308, 0.4069, 0.08029, 0.4197, 0.1167, 0.4496, 0.1267, 0.4345, 0.1459, 0.4448, 0.1374, 0.4606, 0.1582, 0.4717, 0.1651, 0.455, 0.1651, 0.455, 0.1582, 0.4717, 0.2032, 0.4854, 0.2067, 0.4676, 0.2067, 0.4676, 0.2032, 0.4854, 0.25, 0.49, 0.25, 0.4719, 0.0625, 1.0, 0.0625, 1.0, 0.03125, 1.0, 0.03125, 1.0, 0.8906, 1.0, 0.8906, 1.0, 0.875, 1.0, 0.875, 1.0, 0.07812, 1.0, 0.07812, 1.0, 0.0625, 1.0, 0.0625, 1.0, 0.9375, 1.0, 0.9375, 1.0, 0.9062, 1.0, 0.9062, 1.0, 0.125, 1.0, 0.125, 1.0, 0.09375, 1.0, 0.09375, 1.0, 0.9688, 1.0, 0.9688, 1.0, 0.9375, 1.0, 0.9375, 1.0, 0.1562, 1.0, 0.1562, 1.0, 0.125, 1.0, 0.125, 1.0, 0.1719, 1.0, 0.1719, 1.0, 0.1562, 1.0, 0.1562, 1.0, 0.9844, 1.0, 0.9844, 1.0, 0.9688, 1.0, 0.9688, 1.0, 0.2188, 1.0, 0.2188, 1.0, 0.1875, 1.0, 0.1875, 1.0, 0.25, 1.0, 0.25, 1.0, 0.2188, 1.0, 0.2188, 1.0, 0.2188, 0.975, 0.2188, 0.975, 0.25, 0.975, 0.25, 0.975, 0.1875, 0.975, 0.1875, 0.975, 0.2188, 0.975, 0.2188, 0.975, 0.9844, 0.975, 0.9688, 0.975, 0.9688, 1.0, 0.9844, 1.0, 0.9688, 0.975, 0.9375, 0.975, 0.9375, 1.0, 0.9688, 1.0, 0.9375, 0.975, 0.9062, 0.975, 0.9062, 1.0, 0.9375, 1.0, 0.8906, 0.975, 0.875, 0.975, 0.875, 1.0, 0.8906, 1.0, 0.875, 0.975, 0.8438, 0.975, 0.8438, 1.0, 0.875, 1.0, 0.8438, 0.975, 0.8125, 0.975, 0.8125, 1.0, 0.8438, 1.0, 0.7969, 0.975, 0.7812, 0.975, 0.7812, 1.0, 0.7969, 1.0, 0.7812, 0.975, 0.75, 0.975, 0.75, 1.0, 0.7812, 1.0, 0.25, 0.975, 0.2188, 0.975, 0.2188, 1.0, 0.25, 1.0, 0.2188, 0.975, 0.1875, 0.975, 0.1875, 1.0, 0.2188, 1.0, 0.1719, 0.975, 0.1562, 0.975, 0.1562, 1.0, 0.1719, 1.0, 0.1562, 0.975, 0.125, 0.975, 0.125, 1.0, 0.1562, 1.0, 0.125, 0.975, 0.09375, 0.975, 0.09375, 1.0, 0.125, 1.0, 0.07812, 0.975, 0.0625, 0.975, 0.0625, 1.0, 0.07812, 1.0, 0.0625, 0.975, 0.03125, 0.975, 0.03125, 1.0, 0.0625, 1.0, 0.03125, 0.975, 0.0, 0.975, 0.0, 1.0, 0.03125, 1.0, 0.875, 1.0, 0.875, 1.0, 0.8438, 1.0, 0.8438, 1.0, 0.03125, 1.0, 0.03125, 1.0, 0.0, 1.0, 0.0, 1.0, 0.8438, 1.0, 0.8438, 1.0, 0.8125, 1.0, 0.8125, 1.0, 0.7969, 1.0, 0.7969, 1.0, 0.7812, 1.0, 0.7812, 1.0, 0.7812, 1.0, 0.7812, 1.0, 0.75, 1.0, 0.75, 1.0, 0.75, 0.975, 0.75, 0.975, 0.7812, 0.975, 0.7812, 0.975, 0.7969, 0.975, 0.7969, 0.975, 0.8125, 0.975, 0.8125, 0.975, 0.8125, 0.975, 0.8125, 0.975, 0.8438, 0.975, 0.8438, 0.975, 0.0, 0.975, 0.0, 0.975, 0.03125, 0.975, 0.03125, 0.975, 0.8438, 0.975, 0.8438, 0.975, 0.875, 0.975, 0.875, 0.975, 0.03125, 0.975, 0.03125, 0.975, 0.0625, 0.975, 0.0625, 0.975, 0.8906, 0.975, 0.8906, 0.975, 0.9062, 0.975, 0.9062, 0.975, 0.07812, 0.975, 0.07812, 0.975, 0.09375, 0.975, 0.09375, 0.975, 0.9062, 0.975, 0.9062, 0.975, 0.9375, 0.975, 0.9375, 0.975, 0.09375, 0.975, 0.09375, 0.975, 0.125, 0.975, 0.125, 0.975, 0.9375, 0.975, 0.9375, 0.975, 0.9688, 0.975, 0.9688, 0.975, 0.125, 0.975, 0.125, 0.975, 0.1562, 0.975, 0.1562, 0.975, 0.9844, 0.975, 0.9844, 0.975, 1.0, 0.975, 1.0, 0.975, 0.1719, 0.975, 0.1719, 0.975, 0.1875, 0.975, 0.1875, 0.975, 0.07047, 0.975, 0.07047, 0.975, 0.07047, 0.975, 0.07047, 0.975, 0.7812, 0.975, 0.75, 0.975, 0.75, 0.975, 0.7812, 0.975, 0.03125, 0.975, 0.0, 0.975, 0.0, 0.975, 0.03125, 0.975, 0.8438, 0.975, 0.8125, 0.975, 0.8125, 0.975, 0.8438, 0.975, 0.1562, 0.975, 0.125, 0.975, 0.125, 0.975, 0.1562, 0.975, 0.2188, 0.975, 0.1875, 0.975, 0.1875, 0.975, 0.2188, 0.975, 0.992, 0.975, 0.992, 0.975, 0.992, 0.975, 0.992, 0.975, 0.8983, 0.975, 0.8983, 0.975, 0.8983, 0.975, 0.8983, 0.975, 0.25, 0.975, 0.2188, 0.975, 0.2188, 0.975, 0.25, 0.975, 0.9688, 0.975, 0.9375, 0.975, 0.9375, 0.975, 0.9688, 0.975, 0.1642, 0.975, 0.1642, 0.975, 0.1642, 0.975, 0.1642, 0.975, 0.2933, 0.4676, 0.3349, 0.455, 0.3733, 0.4345, 0.3901, 0.4207, 0.4069, 0.4069, 0.4345, 0.3733, 0.455, 0.3349, 0.4613, 0.3141, 0.4676, 0.2933, 0.4719, 0.25, 0.02809, 0.25, 0.03235, 0.2933, 0.04498, 0.3349, 0.05523, 0.3541, 0.06549, 0.3733, 0.09308, 0.4069, 0.1267, 0.4345, 0.1459, 0.4448, 0.1651, 0.455, 0.2067, 0.4676, 0.25, 0.4719, 0.2716, 0.4698, 0.2933, 0.4676, 0.2716, 0.4698, 0.25, 0.4719, 0.2067, 0.4676, 0.1651, 0.455, 0.1459, 0.4448, 0.1267, 0.4345, 0.09308, 0.4069, 0.06549, 0.3733, 0.05523, 0.3541, 0.04498, 0.3349, 0.03235, 0.2933, 0.02809, 0.25, 0.4719, 0.25, 0.4676, 0.2933, 0.4613, 0.3141, 0.455, 0.3349, 0.4345, 0.3733, 0.4069, 0.4069, 0.3901, 0.4207, 0.3733, 0.4345, 0.3349, 0.455, 0.7969, 0.975, 0.8045, 0.975, 0.8125, 0.975, 0.7969, 0.975, 0.7892, 0.975, 0.7892, 0.975, 0.7812, 0.975, 0.7812, 0.975, 0.7969, 0.975, 0.7892, 0.975, 0.7812, 0.975, 0.7969, 0.975, 0.8045, 0.975, 0.8045, 0.975, 0.8125, 0.975, 0.8125, 0.975, 0.875, 0.975, 0.8438, 0.975, 0.8438, 0.975, 0.875, 0.975, 0.9375, 0.975, 0.9062, 0.975, 0.9062, 0.975, 0.9375, 0.975, 0.9844, 0.975, 0.992, 0.975, 1.0, 0.975, 0.9844, 0.975, 0.9767, 0.975, 0.9767, 0.975, 0.9688, 0.975, 0.9688, 0.975, 0.9844, 0.975, 0.9767, 0.975, 0.9688, 0.975, 0.9844, 0.975, 0.992, 0.975, 0.992, 0.975, 1.0, 0.975, 1.0, 0.975, 0.0625, 0.975, 0.03125, 0.975, 0.03125, 0.975, 0.0625, 0.975, 0.125, 0.975, 0.09375, 0.975, 0.09375, 0.975, 0.125, 0.975, 0.8906, 0.975, 0.8983, 0.975, 0.9062, 0.975, 0.8906, 0.975, 0.8906, 0.975, 0.883, 0.975, 0.875, 0.975, 0.8906, 0.975, 0.8983, 0.975, 0.8983, 0.975, 0.9062, 0.975, 0.9062, 0.975, 0.883, 0.975, 0.883, 0.975, 0.875, 0.975, 0.875, 0.975, 0.07812, 0.975, 0.08578, 0.975, 0.09375, 0.975, 0.07813, 0.975, 0.08578, 0.975, 0.08578, 0.975, 0.09375, 0.975, 0.09375, 0.975, 0.07812, 0.975, 0.07047, 0.975, 0.0625, 0.975, 0.07812, 0.975, 0.07047, 0.975, 0.07047, 0.975, 0.0625, 0.975, 0.0625, 0.975, 0.1719, 0.975, 0.1795, 0.975, 0.1875, 0.975, 0.1719, 0.975, 0.1642, 0.975, 0.1642, 0.975, 0.1562, 0.975, 0.1562, 0.975, 0.1719, 0.975, 0.1642, 0.975, 0.1562, 0.975, 0.1719, 0.975, 0.1795, 0.975, 0.1795, 0.975, 0.1875, 0.975, 0.1875, 0.975, 0.7969, 0.975, 0.7892, 0.975, 0.7892, 0.975, 0.7969, 0.975, 0.8045, 0.975, 0.8045, 0.975, 0.8045, 0.975, 0.8045, 0.975, 0.7892, 0.975, 0.7892, 0.975, 0.7892, 0.975, 0.7892, 0.975, 0.7969, 0.975, 0.8028, 0.975, 0.8028, 0.975, 0.7969, 0.975, 0.8906, 0.975, 0.883, 0.975, 0.883, 0.975, 0.8906, 0.975, 0.8906, 0.975, 0.8847, 0.975, 0.8847, 0.975, 0.8906, 0.975, 0.883, 0.975, 0.883, 0.975, 0.883, 0.975, 0.883, 0.975, 0.8906, 0.975, 0.8966, 0.975, 0.8965, 0.975, 0.8906, 0.975, 0.9844, 0.975, 0.9767, 0.975, 0.9767, 0.975, 0.9844, 0.975, 0.9767, 0.975, 0.9767, 0.975, 0.9767, 0.975, 0.9767, 0.975, 0.9844, 0.975, 0.9903, 0.975, 0.9903, 0.975, 0.9844, 0.975, 0.9844, 0.975, 0.9784, 0.975, 0.9785, 0.975, 0.9844, 0.975, 0.07812, 0.975, 0.07047, 0.975, 0.07047, 0.975, 0.07812, 0.975, 0.08578, 0.975, 0.08578, 0.975, 0.08578, 0.975, 0.08578, 0.975, 0.07813, 0.975, 0.0841, 0.975, 0.08404, 0.975, 0.07812, 0.975, 0.07813, 0.975, 0.07215, 0.975, 0.07221, 0.975, 0.07812, 0.975, 0.1719, 0.975, 0.1642, 0.975, 0.1642, 0.975, 0.1719, 0.975, 0.1719, 0.975, 0.1778, 0.975, 0.1778, 0.975, 0.1719, 0.975, 0.1719, 0.975, 0.1659, 0.975, 0.166, 0.975, 0.1719, 0.975, 0.1795, 0.975, 0.1795, 0.975, 0.1795, 0.975, 0.1795, 0.975, 0.7969, 0.975, 0.7969, 0.975, 0.7908, 0.975, 0.7909, 0.975, 0.7969, 0.975, 0.8029, 0.975, 0.8045, 0.975, 0.7969, 0.975, 0.7969, 0.975, 0.7908, 0.975, 0.7892, 0.975, 0.7969, 0.975, 0.9844, 0.975, 0.9904, 0.975, 0.992, 0.975, 0.9844, 0.975, 0.9844, 0.975, 0.9783, 0.975, 0.9767, 0.975, 0.9844, 0.975, 0.8906, 0.975, 0.8967, 0.975, 0.8983, 0.975, 0.8906, 0.975, 0.8906, 0.975, 0.8846, 0.975, 0.883, 0.975, 0.8906, 0.975, 0.07812, 0.975, 0.08415, 0.975, 0.08578, 0.975, 0.07812, 0.975, 0.07812, 0.975, 0.0721, 0.975, 0.07047, 0.975, 0.07812, 0.975, 0.1719, 0.975, 0.1779, 0.975, 0.1795, 0.975, 0.1719, 0.975, 0.1719, 0.975, 0.1658, 0.975, 0.1642, 0.975, 0.1719, 0.975, 0.7969, 0.975, 0.791, 0.975, 0.7892, 0.975, 0.7969, 0.975, 0.7969, 0.975, 0.8028, 0.975, 0.8045, 0.975, 0.7969, 0.975, 0.7909, 0.975, 0.7908, 0.975, 0.7892, 0.975, 0.7892, 0.975, 0.8028, 0.975, 0.8028, 0.975, 0.8045, 0.975, 0.8045, 0.975, 0.8028, 0.975, 0.8029, 0.975, 0.8045, 0.975, 0.8045, 0.975, 0.7909, 0.975, 0.791, 0.975, 0.7892, 0.975, 0.7892, 0.975, 0.8906, 0.975, 0.8847, 0.975, 0.883, 0.975, 0.8906, 0.975, 0.8906, 0.975, 0.8965, 0.975, 0.8983, 0.975, 0.8906, 0.975, 0.8966, 0.975, 0.8965, 0.975, 0.8983, 0.975, 0.8983, 0.975, 0.8966, 0.975, 0.8967, 0.975, 0.8983, 0.975, 0.8983, 0.975, 0.8847, 0.975, 0.8846, 0.975, 0.883, 0.975, 0.883, 0.975, 0.8847, 0.975, 0.8847, 0.975, 0.883, 0.975, 0.883, 0.975, 0.9844, 0.975, 0.9785, 0.975, 0.9767, 0.975, 0.9844, 0.975, 0.9844, 0.975, 0.9903, 0.975, 0.992, 0.975, 0.9844, 0.975, 0.9903, 0.975, 0.9903, 0.975, 0.992, 0.975, 0.992, 0.975, 0.9903, 0.975, 0.9904, 0.975, 0.992, 0.975, 0.992, 0.975, 0.9784, 0.975, 0.9785, 0.975, 0.9767, 0.975, 0.9767, 0.975, 0.9784, 0.975, 0.9783, 0.975, 0.9767, 0.975, 0.9767, 0.975, 0.07812, 0.975, 0.07221, 0.975, 0.07047, 0.975, 0.07812, 0.975, 0.07812, 0.975, 0.08404, 0.975, 0.08578, 0.975, 0.07812, 0.975, 0.07215, 0.975, 0.07221, 0.975, 0.07047, 0.975, 0.07047, 0.975, 0.07215, 0.975, 0.0721, 0.975, 0.07047, 0.975, 0.07047, 0.975, 0.0841, 0.975, 0.08404, 0.975, 0.08578, 0.975, 0.08578, 0.975, 0.0841, 0.975, 0.08415, 0.975, 0.08578, 0.975, 0.08578, 0.975, 0.1719, 0.975, 0.166, 0.975, 0.1642, 0.975, 0.1719, 0.975, 0.1719, 0.975, 0.1778, 0.975, 0.1795, 0.975, 0.1719, 0.975, 0.1659, 0.975, 0.166, 0.975, 0.1642, 0.975, 0.1642, 0.975, 0.1659, 0.975, 0.1658, 0.975, 0.1642, 0.975, 0.1642, 0.975, 0.1778, 0.975, 0.1779, 0.975, 0.1795, 0.975, 0.1795, 0.975, 0.1778, 0.975, 0.1778, 0.975, 0.1795, 0.975, 0.1795, 0.975, 0.791, 0.975, 0.7969, 0.975, 0.7969, 0.975, 0.7892, 0.975, 0.8028, 0.975, 0.7969, 0.975, 0.7969, 0.975, 0.8045, 0.975, 0.8029, 0.975, 0.7969, 0.975, 0.7969, 0.975, 0.8045, 0.975, 0.7908, 0.975, 0.7969, 0.975, 0.7969, 0.975, 0.7892, 0.975, 0.8028, 0.975, 0.8029, 0.975, 0.7969, 0.975, 0.7969, 0.975, 0.7909, 0.975, 0.7969, 0.975, 0.7969, 0.975, 0.791, 0.975, 0.8045, 0.975, 0.7969, 0.975, 0.7969, 0.975, 0.8045, 0.975, 0.8045, 0.975, 0.7969, 0.975, 0.7969, 0.975, 0.8125, 0.975, 0.7892, 0.975, 0.7969, 0.975, 0.7969, 0.975, 0.7812, 0.975, 0.7812, 0.975, 0.7812, 0.975, 0.7969, 0.975, 0.7969, 0.975, 0.8125, 1.0, 0.8125, 1.0, 0.7969, 1.0, 0.7969, 1.0, 0.8125, 0.975, 0.7969, 0.975, 0.7969, 1.0, 0.8125, 1.0, 0.455, 0.3349, 0.4717, 0.3418, 0.4786, 0.3193, 0.4613, 0.3141, 0.455, 0.3349, 0.455, 0.3349, 0.4613, 0.3141, 0.4613, 0.3141, 0.7812, 1.0, 0.7812, 1.0, 0.7969, 1.0, 0.7969, 1.0, 0.7812, 0.975, 0.7969, 0.975, 0.7969, 0.975, 0.7812, 0.975, 0.8125, 1.0, 0.7969, 1.0, 0.7969, 1.0, 0.8125, 1.0, 0.8125, 0.975, 0.8125, 1.0, 0.7969, 1.0, 0.7969, 0.975, 0.455, 0.3349, 0.4613, 0.3141, 0.4786, 0.3193, 0.4717, 0.3418, 0.455, 0.3349, 0.4613, 0.3141, 0.4613, 0.3141, 0.455, 0.3349, 0.7812, 1.0, 0.7969, 1.0, 0.7969, 1.0, 0.7812, 1.0, 0.8847, 0.975, 0.8906, 0.975, 0.8906, 0.975, 0.883, 0.975, 0.8965, 0.975, 0.8906, 0.975, 0.8906, 0.975, 0.8983, 0.975, 0.8967, 0.975, 0.8906, 0.975, 0.8906, 0.975, 0.8983, 0.975, 0.8846, 0.975, 0.8906, 0.975, 0.8906, 0.975, 0.883, 0.975, 0.8847, 0.975, 0.8906, 0.975, 0.8906, 0.975, 0.8847, 0.975, 0.8966, 0.975, 0.8906, 0.975, 0.8906, 0.975, 0.8965, 0.975, 0.8983, 0.975, 0.8906, 0.975, 0.8906, 0.975, 0.8983, 0.975, 0.8983, 0.975, 0.8906, 0.975, 0.8906, 0.975, 0.9062, 0.975, 0.883, 0.975, 0.8906, 0.975, 0.8906, 0.975, 0.875, 0.975, 0.875, 0.975, 0.875, 0.975, 0.8906, 0.975, 0.8906, 0.975, 0.9062, 0.975, 0.8906, 0.975, 0.8906, 1.0, 0.9062, 1.0, 0.9062, 1.0, 0.9062, 1.0, 0.8906, 1.0, 0.8906, 1.0, 0.3733, 0.4345, 0.3833, 0.4496, 0.4015, 0.4346, 0.3901, 0.4207, 0.3733, 0.4345, 0.3733, 0.4345, 0.3901, 0.4207, 0.3901, 0.4207, 0.875, 1.0, 0.875, 1.0, 0.8906, 1.0, 0.8906, 1.0, 0.875, 0.975, 0.8906, 0.975, 0.8906, 0.975, 0.875, 0.975, 0.9062, 0.975, 0.9062, 1.0, 0.8906, 1.0, 0.8906, 0.975, 0.9062, 1.0, 0.8906, 1.0, 0.8906, 1.0, 0.9062, 1.0, 0.3733, 0.4345, 0.3901, 0.4207, 0.4015, 0.4346, 0.3833, 0.4496, 0.3733, 0.4345, 0.3901, 0.4207, 0.3901, 0.4207, 0.3733, 0.4345, 0.875, 1.0, 0.8906, 1.0, 0.8906, 1.0, 0.875, 1.0, 0.9785, 0.975, 0.9844, 0.975, 0.9844, 0.975, 0.9767, 0.975, 0.9903, 0.975, 0.9844, 0.975, 0.9844, 0.975, 0.992, 0.975, 0.9904, 0.975, 0.9844, 0.975, 0.9844, 0.975, 0.992, 0.975, 0.9783, 0.975, 0.9844, 0.975, 0.9844, 0.975, 0.9767, 0.975, 0.9903, 0.975, 0.9844, 0.975, 0.9844, 0.975, 0.9903, 0.975, 0.9784, 0.975, 0.9844, 0.975, 0.9844, 0.975, 0.9785, 0.975, 0.992, 0.975, 0.9844, 0.975, 0.9844, 0.975, 0.992, 0.975, 0.992, 0.975, 0.9844, 0.975, 0.9844, 0.975, 1.0, 0.975, 0.9767, 0.975, 0.9844, 0.975, 0.9844, 0.975, 0.9688, 0.975, 0.9688, 0.975, 0.9688, 0.975, 0.9844, 0.975, 0.9844, 0.975, 1.0, 0.975, 0.9844, 0.975, 0.9844, 1.0, 1.0, 1.0, 1.0, 1.0, 1.0, 1.0, 0.9844, 1.0, 0.9844, 1.0, 0.25, 0.4719, 0.25, 0.49, 0.2734, 0.4877, 0.2716, 0.4698, 0.9688, 1.0, 0.9688, 1.0, 0.9844, 1.0, 0.9844, 1.0, 0.25, 0.4719, 0.25, 0.4719, 0.2716, 0.4698, 0.2716, 0.4698, 0.9688, 0.975, 0.9844, 0.975, 0.9844, 0.975, 0.9688, 0.975, 1.0, 0.975, 1.0, 1.0, 0.9844, 1.0, 0.9844, 0.975, 1.0, 1.0, 0.9844, 1.0, 0.9844, 1.0, 1.0, 1.0, 0.25, 0.4719, 0.2716, 0.4698, 0.2734, 0.4877, 0.25, 0.49, 0.9688, 1.0, 0.9844, 1.0, 0.9844, 1.0, 0.9688, 1.0, 0.25, 0.4719, 0.2716, 0.4698, 0.2716, 0.4698, 0.25, 0.4719, 0.07221, 0.975, 0.07812, 0.975, 0.07812, 0.975, 0.07047, 0.975, 0.08404, 0.975, 0.07812, 0.975, 0.07812, 0.975, 0.08578, 0.975, 0.08415, 0.975, 0.07812, 0.975, 0.07812, 0.975, 0.08578, 0.975, 0.0721, 0.975, 0.07812, 0.975, 0.07812, 0.975, 0.07047, 0.975, 0.0841, 0.975, 0.07813, 0.975, 0.07812, 0.975, 0.08404, 0.975, 0.07215, 0.975, 0.07813, 0.975, 0.07812, 0.975, 0.07221, 0.975, 0.08578, 0.975, 0.07812, 0.975, 0.07812, 0.975, 0.08578, 0.975, 0.08578, 0.975, 0.07812, 0.975, 0.07812, 0.975, 0.09375, 0.975, 0.07047, 0.975, 0.07812, 0.975, 0.07813, 0.975, 0.0625, 0.975, 0.0625, 0.975, 0.0625, 0.975, 0.07812, 0.975, 0.07812, 0.975, 0.09375, 0.975, 0.07812, 0.975, 0.07812, 1.0, 0.09375, 1.0, 0.09375, 1.0, 0.09375, 1.0, 0.07812, 1.0, 0.07812, 1.0, 0.1267, 0.4345, 0.1167, 0.4496, 0.1374, 0.4606, 0.1459, 0.4448, 0.1267, 0.4345, 0.1267, 0.4345, 0.1459, 0.4448, 0.1459, 0.4448, 0.0625, 1.0, 0.0625, 1.0, 0.07812, 1.0, 0.07812, 1.0, 0.0625, 0.975, 0.07813, 0.975, 0.07812, 0.975, 0.0625, 0.975, 0.09375, 0.975, 0.09375, 1.0, 0.07812, 1.0, 0.07812, 0.975, 0.09375, 1.0, 0.07812, 1.0, 0.07812, 1.0, 0.09375, 1.0, 0.1267, 0.4345, 0.1459, 0.4448, 0.1374, 0.4606, 0.1167, 0.4496, 0.1267, 0.4345, 0.1459, 0.4448, 0.1459, 0.4448, 0.1267, 0.4345, 0.0625, 1.0, 0.07812, 1.0, 0.07812, 1.0, 0.0625, 1.0, 0.166, 0.975, 0.1719, 0.975, 0.1719, 0.975, 0.1642, 0.975, 0.1778, 0.975, 0.1719, 0.975, 0.1719, 0.975, 0.1795, 0.975, 0.1779, 0.975, 0.1719, 0.975, 0.1719, 0.975, 0.1795, 0.975, 0.1658, 0.975, 0.1719, 0.975, 0.1719, 0.975, 0.1642, 0.975, 0.1778, 0.975, 0.1719, 0.975, 0.1719, 0.975, 0.1778, 0.975, 0.1659, 0.975, 0.1719, 0.975, 0.1719, 0.975, 0.166, 0.975, 0.1795, 0.975, 0.1719, 0.975, 0.1719, 0.975, 0.1795, 0.975, 0.1795, 0.975, 0.1719, 0.975, 0.1719, 0.975, 0.1875, 0.975, 0.1642, 0.975, 0.1719, 0.975, 0.1719, 0.975, 0.1562, 0.975, 0.1562, 0.975, 0.1562, 0.975, 0.1719, 0.975, 0.1719, 0.975, 0.1875, 0.975, 0.1719, 0.975, 0.1719, 1.0, 0.1875, 1.0, 0.1875, 1.0, 0.1875, 1.0, 0.1719, 1.0, 0.1719, 1.0, 0.04498, 0.3349, 0.02827, 0.3418, 0.03936, 0.3626, 0.05523, 0.3541, 0.04498, 0.3349, 0.04498, 0.3349, 0.05523, 0.3541, 0.05523, 0.3541, 0.1562, 1.0, 0.1562, 1.0, 0.1719, 1.0, 0.1719, 1.0, 0.1562, 0.975, 0.1719, 0.975, 0.1719, 0.975, 0.1562, 0.975, 0.1875, 0.975, 0.1875, 1.0, 0.1719, 1.0, 0.1719, 0.975, 0.186, 1.0, 0.1719, 1.0, 0.1719, 1.0, 0.186, 1.0, 0.04498, 0.3349, 0.05523, 0.3541, 0.03936, 0.3626, 0.02827, 0.3418, 0.04498, 0.3349, 0.05523, 0.3541, 0.05523, 0.3541, 0.04498, 0.3349, 0.1562, 1.0, 0.1719, 1.0, 0.1719, 1.0, 0.1562, 1.0, 0.7908, 0.975, 0.7969, 0.975, 0.7969, 0.975, 0.7909, 0.975, 0.8028, 0.975, 0.8028, 0.975, 0.7969, 0.975, 0.7969, 0.975, 0.7908, 0.975, 0.7909, 0.975, 0.7892, 0.975, 0.7892, 0.975, 0.8028, 0.975, 0.8028, 0.975, 0.8045, 0.975, 0.8045, 0.975, 0.8029, 0.975, 0.8028, 0.975, 0.8045, 0.975, 0.8045, 0.975, 0.791, 0.975, 0.7909, 0.975, 0.7892, 0.975, 0.7892, 0.975, 0.7969, 0.975, 0.7969, 0.975, 0.7909, 0.975, 0.791, 0.975, 0.7969, 0.975, 0.8029, 0.975, 0.8028, 0.975, 0.7969, 0.975, 0.7892, 0.975, 0.7892, 0.975, 0.7892, 0.975, 0.7892, 0.975, 0.8045, 0.975, 0.8045, 0.975, 0.8045, 0.975, 0.8045, 0.975, 0.8967, 0.975, 0.8906, 0.975, 0.8906, 0.975, 0.8966, 0.975, 0.8846, 0.975, 0.8906, 0.975, 0.8906, 0.975, 0.8847, 0.975, 0.8846, 0.975, 0.8847, 0.975, 0.883, 0.975, 0.883, 0.975, 0.8847, 0.975, 0.8847, 0.975, 0.883, 0.975, 0.883, 0.975, 0.8965, 0.975, 0.8966, 0.975, 0.8983, 0.975, 0.8983, 0.975, 0.8967, 0.975, 0.8966, 0.975, 0.8983, 0.975, 0.8983, 0.975, 0.8906, 0.975, 0.8967, 0.975, 0.8966, 0.975, 0.8906, 0.975, 0.883, 0.975, 0.883, 0.975, 0.883, 0.975, 0.883, 0.975, 0.8906, 0.975, 0.8846, 0.975, 0.8847, 0.975, 0.8906, 0.975, 0.8983, 0.975, 0.8983, 0.975, 0.8983, 0.975, 0.8983, 0.975, 0.9783, 0.975, 0.9844, 0.975, 0.9844, 0.975, 0.9784, 0.975, 0.9904, 0.975, 0.9844, 0.975, 0.9844, 0.975, 0.9903, 0.975, 0.9785, 0.975, 0.9784, 0.975, 0.9767, 0.975, 0.9767, 0.975, 0.9783, 0.975, 0.9784, 0.975, 0.9767, 0.975, 0.9767, 0.975, 0.9903, 0.975, 0.9903, 0.975, 0.992, 0.975, 0.992, 0.975, 0.9904, 0.975, 0.9903, 0.975, 0.992, 0.975, 0.992, 0.975, 0.9844, 0.975, 0.9783, 0.975, 0.9784, 0.975, 0.9844, 0.975, 0.9844, 0.975, 0.9904, 0.975, 0.9903, 0.975, 0.9844, 0.975, 0.9767, 0.975, 0.9767, 0.975, 0.9767, 0.975, 0.9767, 0.975, 0.992, 0.975, 0.992, 0.975, 0.992, 0.975, 0.992, 0.975, 0.0721, 0.975, 0.07812, 0.975, 0.07813, 0.975, 0.07215, 0.975, 0.08415, 0.975, 0.07812, 0.975, 0.07813, 0.975, 0.0841, 0.975, 0.08404, 0.975, 0.0841, 0.975, 0.08578, 0.975, 0.08578, 0.975, 0.08415, 0.975, 0.0841, 0.975, 0.08578, 0.975, 0.08578, 0.975, 0.07221, 0.975, 0.07215, 0.975, 0.07047, 0.975, 0.07047, 0.975, 0.0721, 0.975, 0.07215, 0.975, 0.07047, 0.975, 0.07047, 0.975, 0.07812, 0.975, 0.0721, 0.975, 0.07215, 0.975, 0.07813, 0.975, 0.07812, 0.975, 0.08415, 0.975, 0.0841, 0.975, 0.07813, 0.975, 0.08578, 0.975, 0.08578, 0.975, 0.08578, 0.975, 0.08578, 0.975, 0.07047, 0.975, 0.07047, 0.975, 0.07047, 0.975, 0.07047, 0.975, 0.1658, 0.975, 0.1719, 0.975, 0.1719, 0.975, 0.1659, 0.975, 0.1779, 0.975, 0.1719, 0.975, 0.1719, 0.975, 0.1778, 0.975, 0.1779, 0.975, 0.1778, 0.975, 0.1795, 0.975, 0.1795, 0.975, 0.1778, 0.975, 0.1778, 0.975, 0.1795, 0.975, 0.1795, 0.975, 0.166, 0.975, 0.1659, 0.975, 0.1642, 0.975, 0.1642, 0.975, 0.1658, 0.975, 0.1659, 0.975, 0.1642, 0.975, 0.1642, 0.975, 0.1795, 0.975, 0.1795, 0.975, 0.1795, 0.975, 0.1795, 0.975, 0.1719, 0.975, 0.1658, 0.975, 0.1659, 0.975, 0.1719, 0.975, 0.1719, 0.975, 0.1779, 0.975, 0.1778, 0.975, 0.1719, 0.975, 0.1642, 0.975, 0.1642, 0.975, 0.1642, 0.975, 0.1642, 0.975, 0.1859, 1.0, 0.1719, 1.0, 0.1719, 1.0, 0.186, 1.0, 0.09375, 1.0, 0.07812, 1.0, 0.07812, 1.0, 0.09375, 1.0, 1.0, 1.0, 0.9844, 1.0, 0.9844, 1.0, 1.0, 1.0, 0.9062, 1.0, 0.8906, 1.0, 0.8906, 1.0, 0.9062, 1.0, 0.8125, 1.0, 0.7969, 1.0, 0.7969, 1.0, 0.8125, 1.0, 0.7812, 1.0, 0.75, 1.0, 0.75, 1.0, 0.7812, 1.0, 0.7969, 1.0, 0.7812, 1.0, 0.7812, 1.0, 0.7969, 1.0, 0.8438, 1.0, 0.8125, 1.0, 0.8125, 1.0, 0.8438, 1.0, 0.03125, 1.0, 0.0, 1.0, 0.0, 1.0, 0.03125, 1.0, 0.875, 1.0, 0.8438, 1.0, 0.8438, 1.0, 0.875, 1.0, 0.25, 1.0, 0.2188, 1.0, 0.2188, 1.0, 0.25, 1.0, 0.2188, 1.0, 0.1875, 1.0, 0.1875, 1.0, 0.2188, 1.0, 0.9844, 1.0, 0.9688, 1.0, 0.9687, 1.0, 0.9844, 1.0, 0.1719, 1.0, 0.1578, 1.0, 0.1578, 1.0, 0.1719, 1.0, 0.1562, 1.0, 0.125, 1.0, 0.125, 1.0, 0.1562, 1.0, 0.9688, 1.0, 0.9375, 1.0, 0.9375, 1.0, 0.9687, 1.0, 0.125, 1.0, 0.09375, 1.0, 0.09375, 1.0, 0.125, 1.0, 0.9375, 1.0, 0.9062, 1.0, 0.9062, 1.0, 0.9375, 1.0, 0.07812, 1.0, 0.0625, 1.0, 0.0625, 1.0, 0.07812, 1.0, 0.8906, 1.0, 0.875, 1.0, 0.875, 1.0, 0.8906, 1.0, 0.0625, 1.0, 0.03125, 1.0, 0.03125, 1.0, 0.0625, 1.0, 0.186, 1.0, 0.186, 1.0, 0.1875, 1.0, 0.1875, 1.0, 0.186, 1.0, 0.1719, 1.0, 0.1719, 1.0, 0.1875, 1.0, 0.1719, 1.0, 0.1859, 1.0, 0.1875, 1.0, 0.1719, 1.0, 0.1578, 1.0, 0.1578, 1.0, 0.1562, 1.0, 0.1562, 1.0, 0.1719, 1.0, 0.1578, 1.0, 0.1562, 1.0, 0.1719, 1.0, 0.1578, 1.0, 0.1719, 1.0, 0.1719, 1.0, 0.1562, 1.0, 0.1859, 1.0, 0.186, 1.0, 0.1875, 1.0, 0.1875, 1.0, 0.1578, 1.0, 0.1578, 1.0, 0.1562, 1.0, 0.1562, 1.0])
me_cylinder_006.update()

# ---- objects
ob_light = bpy.data.objects.new('Light', light_light)
ob_camera = bpy.data.objects.new('Camera', cam_camera)
ob_drum = bpy.data.objects.new('Drum', me_cylinder_006)

# ---- transforms, parenting, visibility, modifiers, constraints
ob_light.location = (4.076, 1.005, 5.904)
ob_light.rotation_euler = (0.6503, 0.05522, 1.866)
ob_light.lock_rotations_4d = False
ob_light.empty_display_type = 'ARROWS'
ob_light.color = (0.0, 0.0, 0.0, 0.0)
ob_light.lineart.crease_threshold = 0.0
ob_camera.location = (7.359, -6.926, 4.958)
ob_camera.rotation_euler = (1.109, 0.0, 0.8149)
ob_camera.lock_rotations_4d = False
ob_camera.empty_display_type = 'ARROWS'
ob_camera.color = (0.0, 0.0, 0.0, 0.0)
ob_camera.display_type = 'WIRE'
ob_camera.lineart.crease_threshold = 0.0
ob_drum.location = (0.0, 0.0, 0.0)
_m = ob_drum.modifiers.new('Mirror', 'MIRROR')
_m.use_axis = (False, True, False)
_m.use_clip = True
_m = ob_drum.modifiers.new('Auto Smooth', 'NODES')
_m.node_group = ng_auto_smooth
_gi = [s.identifier for s in ng_auto_smooth.interface.items_tree if s.item_type == 'SOCKET' and s.in_out == 'INPUT']
_m[_gi[1]] = 0.5236  # Angle

# ---- collection membership
col_collection.objects.link(ob_light)
col_collection.objects.link(ob_camera)
col_collection.objects.link(ob_drum)

# ---- scene / render settings (as saved in the file)
scene.camera = ob_camera
scene.frame_start = 1; scene.frame_end = 250; scene.frame_set(1)
scene.render.engine = 'BLENDER_EEVEE_NEXT'
scene.cycles.sampling_pattern = 'TABULATED_SOBOL'
scene.cycles.use_light_tree = False
scene.view_settings.view_transform = 'Filmic'
bpy.context.view_layer.update()

